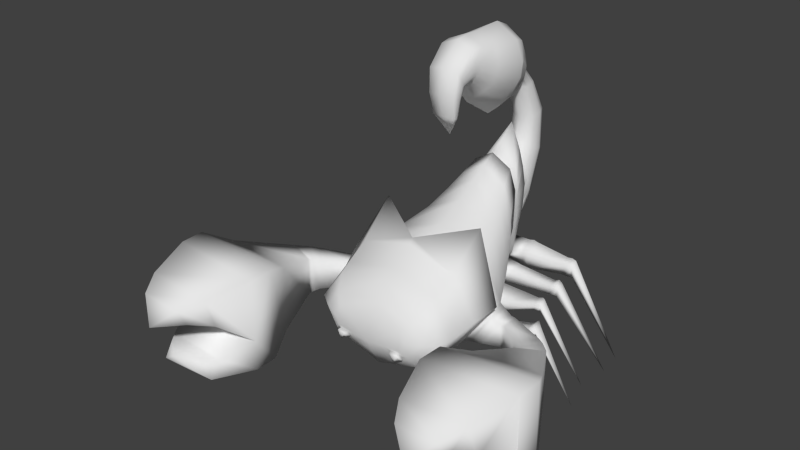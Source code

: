 # Source: Scorpion-allanimation.blend  (saved by Blender 2.66.1; exported with 4.5.12 LTS)
import bpy
from mathutils import Matrix  # noqa: F401  (used for matrix-valued properties, if any)

bpy.ops.wm.read_factory_settings(use_empty=True)
scene = bpy.context.scene
scene.name = 'Scene'

# ---- collections
col_collection_1 = bpy.data.collections.new('Collection 1'); scene.collection.children.link(col_collection_1)

# ---- materials (node trees are filled in below, after node groups)
mat_material = bpy.data.materials.new('Material')
mat_material.alpha_threshold = 0.0
mat_material.use_transparent_shadow = False
mat_material.roughness = 0.5
mat_material.line_color = (0.0, 0.0, 0.0, 1.0)

# ---- material node trees

# ---- world
world_world = bpy.data.worlds.new('World'); scene.world = world_world
world_world.color = (0.05088, 0.05088, 0.05088)
world_world.use_sun_shadow = False
world_world.sun_shadow_jitter_overblur = 0.0
world_world.cycles.sampling_method = 'MANUAL'
world_world.cycles.sample_map_resolution = 256

# ---- meshes
me_cube = bpy.data.meshes.new('Cube')
me_cube.from_pydata([(0.0, 1.718, -0.8332), (0.0, -1.206, -0.8634), (0.9003, -0.6766, -0.9239), (1.287, 0.284, -0.8739), (0.9003, 1.262, -0.8611), (1.181, 0.9359, -0.154), (1.656, 0.0167, -0.151), (0.0, -1.324, -0.1666), (0.0, 1.382, -0.1641), (0.0, 0.9927, 0.7579), (0.0, -1.089, 0.7579), (1.082, -0.742, 0.8129), (1.553, -0.04827, 0.821), (1.082, 0.6455, 0.8129), (0.0, 1.15, 0.4032), (0.0, -1.23, 0.4032), (1.285, 0.7601, 0.4154), (0.0, 2.025, -1.32), (0.0, -0.9941, -1.343), (0.7434, -0.1154, -1.54), (1.008, 0.7379, -1.406), (0.7304, 1.6, -1.348), (0.0, 2.458, -2.016), (0.6818, 1.343, -1.986), (0.6637, 1.708, -2.014), (0.4766, 2.18, -2.038), (0.0, 2.278, -1.689), (0.5765, 1.906, -1.681), (0.7443, 0.8379, -1.873), (0.7792, 1.302, -1.724), (0.0, -0.7969, -1.428), (0.5839, -0.2592, -1.179), (0.0, 0.8595, -1.386), (0.5572, 0.3746, -1.373), (0.5493, 0.5334, -1.385), (0.468, 0.7389, -1.395), (0.5843, 0.1552, -1.323), (0.0, -0.6541, -2.11), (0.5847, 0.09875, -2.16), (0.0, 2.623, -2.306), (0.5596, 1.348, -2.244), (0.5522, 1.649, -2.265), (0.476, 2.038, -2.291), (0.585, 0.9213, -2.216), (0.0, 0.03624, -2.69), (0.3844, 0.4561, -2.574), (0.0, 2.987, -2.728), (0.5292, 1.633, -2.593), (0.4314, 2.024, -2.632), (0.2681, 2.395, -2.704), (0.5424, 1.102, -2.532), (0.0, 0.4066, -2.677), (0.3653, 0.7216, -2.59), (0.0, 2.62, -2.705), (0.4739, 1.604, -2.604), (0.4005, 1.898, -2.633), (0.278, 2.176, -2.687), (0.4838, 1.206, -2.558), (0.0, 0.2946, -2.581), (0.3429, 0.4894, -2.439), (0.0, 1.83, -2.023), (0.423, 1.102, -2.218), (0.3689, 1.312, -2.161), (0.2785, 1.519, -2.126), (0.4303, 0.8157, -2.29), (0.0, 0.8761, -3.216), (0.3411, 1.058, -3.09), (0.0, 2.296, -2.736), (0.4147, 1.624, -2.9), (0.365, 1.818, -2.852), (0.282, 2.008, -2.824), (0.4214, 1.36, -2.961), (0.0, 2.157, -3.685), (0.2981, 2.166, -3.567), (0.0, 2.435, -2.936), (0.3373, 2.277, -3.269), (0.3108, 2.323, -3.173), (0.2667, 2.375, -3.085), (0.3409, 2.214, -3.399), (0.0, 3.202, -3.618), (0.2804, 3.152, -3.542), (0.0, 3.019, -3.026), (0.3108, 3.079, -3.305), (0.2902, 3.062, -3.225), (0.2559, 3.053, -3.146), (0.3135, 3.102, -3.415), (0.0, 3.952, -3.179), (0.2583, 3.917, -3.126), (0.0, 3.825, -2.766), (0.2795, 3.867, -2.961), (0.2652, 3.855, -2.905), (0.2412, 3.848, -2.85), (0.2814, 3.882, -3.038), (0.0, 4.326, -2.815), (0.2461, 4.274, -2.809), (0.0, 3.998, -2.676), (0.2636, 4.143, -2.753), (0.2518, 4.102, -2.73), (0.2321, 4.063, -2.705), (0.2651, 4.2, -2.784), (0.0, 4.804, -2.643), (0.3596, 4.658, -2.617), (0.0, 3.802, -2.468), (0.4097, 4.258, -2.548), (0.3759, 4.127, -2.525), (0.3193, 4.002, -2.503), (0.4143, 4.437, -2.579), (0.0, 5.357, -2.347), (0.4346, 5.088, -2.32), (0.0, 3.514, -2.156), (0.5259, 4.353, -2.243), (0.4642, 4.111, -2.218), (0.3612, 3.882, -2.194), (0.5342, 4.682, -2.277), (0.0, 5.516, -1.984), (0.5409, 5.218, -1.953), (0.0, 3.473, -1.772), (0.7347, 4.404, -1.869), (0.6038, 4.135, -1.841), (0.3852, 3.882, -1.815), (0.7524, 4.768, -1.907), (0.0, 5.474, -1.369), (0.4803, 5.256, -1.31), (0.0, 3.977, -0.964), (0.6083, 4.659, -1.149), (0.5218, 4.462, -1.095), (0.3775, 4.277, -1.045), (0.6199, 4.926, -1.221), (0.0, 5.477, -0.9047), (0.4341, 5.319, -0.8618), (0.0, 4.391, -0.6103), (0.5136, 4.886, -0.7445), (0.4599, 4.743, -0.7057), (0.3702, 4.608, -0.6693), (0.5209, 5.079, -0.7969), (0.0, 5.443, -0.5994), (0.407, 5.29, -0.5941), (0.0, 4.396, -0.5629), (0.4706, 4.873, -0.5796), (0.4277, 4.735, -0.5748), (0.3559, 4.606, -0.5702), (0.4764, 5.06, -0.5861), (0.0, 4.984, -0.07639), (0.3553, 4.899, -0.1371), (0.0, 4.402, -0.4933), (0.3905, 4.667, -0.3033), (0.3667, 4.591, -0.3582), (0.3269, 4.519, -0.4098), (0.3938, 4.771, -0.229), (0.0, 4.386, -0.02656), (0.318, 4.365, -0.0855), (0.0, 4.24, -0.4312), (0.3392, 4.306, -0.2468), (0.3249, 4.287, -0.3), (0.301, 4.269, -0.3502), (0.3411, 4.332, -0.1747), (0.0, 3.894, -0.1389), (0.269, 3.889, -0.1695), (0.0, 3.862, -0.3486), (0.2795, 3.877, -0.253), (0.2724, 3.872, -0.2806), (0.2606, 3.868, -0.3066), (0.2804, 3.882, -0.2157), (0.0, 3.415, -0.3988), (0.0, 1.44, 0.8374), (0.0, -1.3, 0.3879), (1.257, -0.756, 0.7833), (1.994, 0.3301, 0.4869), (1.257, 1.796, 0.1289), (0.0, 1.323, 0.9294), (0.0, -1.232, 0.9294), (1.21, -0.7788, 1.001), (1.824, 0.1274, 1.012), (1.21, 1.034, 1.001), (0.0, 0.9952, 1.476), (0.0, -1.234, 1.663), (1.165, -0.8336, 1.692), (1.703, -0.0422, 1.635), (1.165, 0.7476, 1.56), (0.0, 0.8349, 1.784), (0.0, -1.148, 1.951), (1.604, -0.0877, 1.926), (1.125, 0.6147, 1.859), (0.0, 0.4572, 2.082), (0.0, -0.7377, 2.183), (0.9842, -0.5229, 2.199), (1.273, -0.09876, 2.168), (0.9842, 0.3245, 2.127), (0.0, 0.1765, 2.241), (0.0, -0.462, 2.294), (0.8278, -0.3472, 2.303), (0.9819, -0.1206, 2.287), (0.8278, 0.1056, 2.265), (1.125, -0.7915, 1.977), (1.181, -0.8937, -0.1606), (1.285, -0.8476, 0.4154), (1.795, -0.04375, 0.4148), (2.015, -0.1232, -0.04686), (2.015, -0.756, -0.05353), (2.015, -0.7239, 0.3467), (2.015, -0.1653, 0.3463), (1.894, -0.09843, 0.384), (1.817, -0.04628, -0.1041), (1.556, -0.8318, -0.1124), (1.614, -0.7919, 0.3845), (2.89, 0.01509, 1.108), (2.889, -0.9074, 1.108), (3.513, -0.9605, 0.8878), (3.502, 0.08447, 0.8915), (2.126, -0.1653, 0.3648), (2.126, -0.7239, 0.3652), (2.126, -0.756, -0.03504), (2.126, -0.1232, -0.02837), (3.059, -0.01577, 0.4754), (3.064, -0.8618, 0.4683), (2.744, -0.8189, 0.897), (2.744, -0.07194, 0.8966), (2.839, -0.02843, 1.044), (3.266, -0.9111, 0.6354), (2.839, -0.8631, 1.044), (3.259, 0.03435, 0.6422), (2.597, 0.3624, 2.183), (2.596, -1.261, 2.183), (4.24, -1.354, 2.157), (4.213, 0.4844, 2.157), (2.311, 0.6713, 2.827), (2.309, -1.575, 2.827), (4.585, -1.705, 2.791), (4.547, 0.8403, 2.791), (2.284, 0.6713, 3.413), (2.282, -1.575, 3.413), (4.559, -1.705, 3.376), (4.521, 0.8403, 3.377), (2.283, -0.8366, 3.413), (4.539, -0.7913, 3.377), (2.627, 0.5088, 4.433), (4.21, 0.6304, 4.445), (2.627, -0.2209, 4.201), (4.223, -0.1826, 4.187), (2.931, 0.3745, 4.925), (3.924, 0.4488, 4.944), (2.931, -0.05638, 4.713), (3.932, -0.03125, 4.708), (3.438, -0.04599, 5.29), (2.681, -1.077, 4.155), (4.185, -1.587, 4.42), (2.681, -1.501, 4.398), (4.172, -1.063, 4.119), (2.948, -1.021, 4.434), (3.925, -1.352, 4.606), (2.948, -1.296, 4.592), (3.916, -1.012, 4.411), (3.439, -1.026, 4.763), (0.1161, -0.6899, -1.379), (0.1404, -0.4733, -2.122), (0.1356, 0.1844, -2.649), (0.3406, -1.2, -0.1649), (0.2355, -0.7157, -1.406), (0.3317, -1.011, -0.8857), (0.8209, -0.7773, -0.7777), (0.9964, -0.9131, -0.3004), (0.4709, -1.104, -0.3031), (0.4654, -0.9865, -0.7538), (1.22, -0.8444, -0.7274), (1.212, -0.9249, -0.4212), (1.25, -1.041, -0.4178), (1.26, -0.9711, -0.7067), (1.02, -0.9189, -0.3598), (0.7575, -1.076, -0.3621), (0.9325, -0.8077, -0.7508), (0.7547, -0.979, -0.7313), (1.084, -0.8229, -0.7374), (0.9963, -1.061, -0.3915), (0.995, -0.9753, -0.72), (1.128, -0.9218, -0.3896), (3.566, -1.85, -0.1933), (2.423, -0.5169, -0.6155), (2.423, -0.572, -0.4218), (2.423, -0.6497, -0.4229), (2.423, -0.6018, -0.6058), (2.224, -0.5047, -0.627), (2.248, -0.6326, -0.42), (2.256, -0.5867, -0.612), (2.217, -0.5576, -0.4233), (2.323, -0.668, -0.3547), (2.323, -0.4359, -0.6914), (2.323, -0.5323, -0.3528), (2.323, -0.5843, -0.6744), (0.7493, -0.6563, -1.039), (0.6606, -0.3388, -1.388), (0.3733, -0.6784, -1.311), (0.4277, -0.8455, -1.017), (0.7968, -0.6563, -1.039), (0.7968, -0.3388, -1.388), (0.7968, -0.6784, -1.311), (0.7968, -0.8455, -1.017), (0.9051, -0.6563, -1.047), (0.9051, -0.3388, -1.396), (0.9051, -0.6784, -1.32), (0.9051, -0.8455, -1.026), (1.022, -0.6563, -1.047), (1.022, -0.3388, -1.396), (1.022, -0.6784, -1.32), (1.022, -0.8455, -1.026), (2.058, -0.4256, -1.146), (2.058, -0.2865, -1.299), (2.058, -0.4353, -1.265), (2.058, -0.5085, -1.136), (3.34, -1.837, -0.963), (2.003, -0.2639, -1.313), (2.003, -0.4407, -1.273), (2.003, -0.4292, -1.131), (2.003, -0.5277, -1.12), (1.899, -0.443, -1.139), (1.899, -0.4533, -1.266), (1.899, -0.5311, -1.129), (1.899, -0.2951, -1.301), (0.5843, -0.09517, -1.629), (0.1192, -0.6629, -1.471), (0.4931, -0.05493, -2.034), (0.2276, -0.3968, -2.011), (0.4929, -0.1708, -1.716), (0.2149, -0.5101, -1.622), (0.9223, -0.1061, -2.021), (0.9223, -0.3713, -2.004), (0.9223, -0.196, -1.775), (0.9223, -0.4592, -1.702), (0.8212, -0.4665, -1.69), (0.8609, -0.1924, -1.766), (0.861, -0.09878, -2.023), (0.823, -0.3749, -2.005), (1.989, -0.1844, -1.796), (1.039, -0.4526, -1.708), (1.039, -0.1127, -2.016), (1.039, -0.1993, -1.779), (1.039, -0.368, -1.999), (2.079, -0.4004, -1.76), (2.079, -0.2251, -1.808), (2.079, -0.3419, -1.961), (2.079, -0.1652, -1.973), (3.448, -1.832, -1.751), (1.989, -0.3922, -1.738), (1.989, -0.1135, -1.991), (1.989, -0.3228, -1.977), (1.896, -0.3465, -1.967), (1.896, -0.156, -1.98), (1.896, -0.4096, -1.751), (1.896, -0.2206, -1.803), (0.4788, 0.08626, -2.244), (0.3561, 0.3053, -2.498), (0.2066, -0.2642, -2.22), (0.2036, 0.1387, -2.544), (0.8109, 0.08626, -2.256), (0.8109, 0.3053, -2.51), (0.8109, -0.2642, -2.232), (0.8109, 0.1387, -2.555), (1.03, 0.08626, -2.262), (1.03, 0.3053, -2.515), (1.03, -0.2642, -2.238), (1.03, 0.1387, -2.561), (0.9207, 0.08818, -2.246), (0.9207, -0.2962, -2.22), (0.9207, 0.3284, -2.524), (0.9207, 0.1457, -2.575), (2.1, 0.1097, -2.5), (2.1, -0.1314, -2.307), (2.1, 0.2094, -2.472), (2.1, 0.07833, -2.321), (3.39, -1.817, -2.35), (1.998, 0.08022, -2.307), (1.998, 0.2323, -2.484), (1.998, 0.1166, -2.515), (1.998, -0.1631, -2.291), (1.887, 0.1131, -2.507), (1.887, 0.2206, -2.477), (1.887, -0.147, -2.298), (1.887, 0.07926, -2.313), (0.4996, -0.3927, 2.3), (0.4942, -0.6299, 2.191), (0.8689, -0.5126, 2.219), (0.7763, -0.4086, 2.28), (0.5819, -0.4356, 2.278), (0.5787, -0.576, 2.214), (0.907, -0.5498, 2.275), (0.8143, -0.4508, 2.345), (0.62, -0.4776, 2.341), (0.6168, -0.6126, 2.266), (0.8317, -0.5658, 2.303), (0.7807, -0.5268, 2.357), (0.6737, -0.54, 2.35), (0.6719, -0.5968, 2.287), (0.7395, -0.6556, 2.342)], [], [(262, 258, 2, 259), (6, 3, 4, 5), (5, 4, 0, 8), (16, 5, 8, 14), (13, 16, 14, 9), (4, 21, 17, 0), (258, 291, 288, 2), (2, 19, 20, 3), (3, 20, 21, 4), (27, 25, 22, 26), (28, 23, 24, 29), (29, 24, 25, 27), (21, 27, 26, 17), (19, 28, 29, 20), (20, 29, 27, 21), (25, 35, 32, 22), (19, 31, 36, 28), (24, 34, 35, 25), (257, 253, 31, 19), (28, 36, 33, 23), (23, 33, 34, 24), (31, 317, 38, 43, 36), (321, 317, 318, 322), (34, 41, 42, 35), (36, 43, 40, 33), (33, 40, 41, 34), (35, 42, 39, 32), (43, 50, 47, 40), (40, 47, 48, 41), (42, 49, 46, 39), (38, 45, 50, 43), (254, 350, 348, 38), (41, 48, 49, 42), (47, 54, 55, 48), (49, 56, 53, 46), (45, 52, 57, 50), (44, 51, 52, 45, 255), (48, 55, 56, 49), (50, 57, 54, 47), (52, 59, 64, 57), (51, 58, 59, 52), (55, 62, 63, 56), (57, 64, 61, 54), (54, 61, 62, 55), (56, 63, 60, 53), (64, 71, 68, 61), (61, 68, 69, 62), (63, 70, 67, 60), (59, 66, 71, 64), (58, 65, 66, 59), (62, 69, 70, 63), (68, 75, 76, 69), (70, 77, 74, 67), (66, 73, 78, 71), (65, 72, 73, 66), (69, 76, 77, 70), (71, 78, 75, 68), (73, 80, 85, 78), (72, 79, 80, 73), (76, 83, 84, 77), (78, 85, 82, 75), (75, 82, 83, 76), (77, 84, 81, 74), (85, 92, 89, 82), (82, 89, 90, 83), (84, 91, 88, 81), (80, 87, 92, 85), (79, 86, 87, 80), (83, 90, 91, 84), (91, 98, 95, 88), (87, 94, 99, 92), (86, 93, 94, 87), (90, 97, 98, 91), (92, 99, 96, 89), (89, 96, 97, 90), (93, 100, 101, 94), (97, 104, 105, 98), (99, 106, 103, 96), (96, 103, 104, 97), (98, 105, 102, 95), (94, 101, 106, 99), (106, 113, 110, 103), (103, 110, 111, 104), (105, 112, 109, 102), (101, 108, 113, 106), (100, 107, 108, 101), (104, 111, 112, 105), (112, 119, 116, 109), (108, 115, 120, 113), (107, 114, 115, 108), (111, 118, 119, 112), (113, 120, 117, 110), (110, 117, 118, 111), (118, 125, 126, 119), (120, 127, 124, 117), (117, 124, 125, 118), (119, 126, 123, 116), (115, 122, 127, 120), (114, 121, 122, 115), (124, 131, 132, 125), (126, 133, 130, 123), (122, 129, 134, 127), (121, 128, 129, 122), (125, 132, 133, 126), (127, 134, 131, 124), (133, 140, 137, 130), (129, 136, 141, 134), (128, 135, 136, 129), (132, 139, 140, 133), (134, 141, 138, 131), (131, 138, 139, 132), (139, 146, 147, 140), (141, 148, 145, 138), (138, 145, 146, 139), (140, 147, 144, 137), (136, 143, 148, 141), (135, 142, 143, 136), (145, 152, 153, 146), (147, 154, 151, 144), (143, 150, 155, 148), (142, 149, 150, 143), (146, 153, 154, 147), (148, 155, 152, 145), (150, 157, 162, 155), (149, 156, 157, 150), (153, 160, 161, 154), (155, 162, 159, 152), (152, 159, 160, 153), (154, 161, 158, 151), (160, 163, 161), (162, 163, 159), (159, 163, 160), (161, 163, 158), (157, 163, 162), (156, 163, 157), (9, 164, 168, 13), (11, 166, 165, 10), (12, 167, 166, 11), (13, 168, 167, 12), (164, 169, 173, 168), (166, 171, 170, 165), (167, 172, 171, 166), (168, 173, 172, 167), (169, 174, 178, 173), (171, 176, 175, 170), (172, 177, 176, 171), (173, 178, 177, 172), (174, 179, 182, 178), (178, 182, 181, 177), (179, 183, 187, 182), (182, 187, 186, 181), (183, 188, 192, 187), (186, 191, 190, 185), (187, 192, 191, 186), (377, 381, 380, 190), (191, 192, 188, 189, 377, 190), (204, 195, 194, 203), (202, 197, 198, 203), (201, 196, 195, 204), (197, 202, 201, 200), (199, 204, 203, 198), (200, 201, 204, 199), (212, 213, 214, 211), (216, 209, 210, 215), (215, 210, 211, 214), (210, 199, 198, 211), (213, 212, 209, 216), (209, 200, 199, 210), (212, 197, 200, 209), (197, 212, 211, 198), (219, 215, 214, 218), (217, 216, 215, 219), (220, 213, 216, 217), (220, 208, 207, 218), (222, 206, 207, 223), (206, 219, 218, 207), (205, 217, 219, 206), (208, 220, 217, 205), (213, 220, 218, 214), (208, 224, 223, 207), (221, 205, 206, 222), (224, 208, 205, 221), (224, 228, 227, 223), (225, 221, 222, 226), (228, 224, 221, 225), (226, 222, 223, 227), (230, 226, 227, 231), (228, 232, 234, 231, 227), (229, 225, 226, 230, 233), (232, 228, 225, 229), (233, 237, 235, 229), (246, 230, 231, 245), (237, 241, 239, 235), (238, 234, 232, 236), (237, 233, 234, 238), (236, 232, 229, 235), (250, 246, 245, 249), (242, 238, 236, 240), (241, 237, 238, 242), (240, 236, 235, 239), (244, 233, 230, 246), (233, 244, 247, 234), (234, 247, 245, 231), (247, 251, 249, 245), (243, 240, 239), (241, 243, 239), (243, 242, 240), (243, 241, 242), (244, 248, 251, 247), (248, 244, 246, 250), (251, 252, 249), (252, 250, 249), (248, 252, 251), (252, 248, 250), (37, 44, 255, 254), (18, 30, 253, 257), (30, 37, 254, 318, 253), (1, 18, 257, 258), (7, 1, 258, 256), (261, 256, 258, 262), (272, 265, 264, 274), (270, 262, 259, 269), (268, 261, 262, 270), (269, 259, 260, 267), (261, 268, 267, 260), (273, 270, 269, 271), (272, 268, 270, 273), (271, 269, 267, 274), (268, 272, 274, 267), (284, 278, 277, 286), (265, 272, 273, 266), (280, 263, 264, 283), (263, 271, 274, 264), (266, 273, 271, 263), (282, 266, 263, 280), (281, 265, 266, 282), (278, 275, 277), (275, 276, 277), (275, 279, 276), (275, 278, 279), (265, 281, 283, 264), (285, 280, 283, 286), (287, 282, 280, 285), (284, 281, 282, 287), (281, 284, 286, 283), (279, 287, 285, 276), (276, 285, 286, 277), (278, 284, 287, 279), (291, 258, 257, 290), (2, 288, 289, 19), (290, 257, 19, 289), (295, 291, 290, 294), (288, 292, 293, 289), (294, 290, 289, 293), (291, 295, 292, 288), (299, 295, 294, 298), (292, 296, 297, 293), (298, 294, 293, 297), (295, 299, 296, 292), (299, 303, 300, 296), (303, 299, 298, 302), (296, 300, 301, 297), (302, 298, 297, 301), (314, 302, 301, 316), (312, 307, 304, 311), (315, 303, 302, 314), (311, 304, 305, 309), (308, 306, 305), (307, 308, 304), (308, 307, 306), (304, 308, 305), (306, 310, 309, 305), (315, 312, 311, 313), (307, 312, 310, 306), (313, 311, 309, 316), (300, 313, 316, 301), (312, 315, 314, 310), (303, 315, 313, 300), (310, 314, 316, 309), (253, 318, 317, 31), (320, 254, 38, 319), (317, 321, 319, 38), (322, 318, 254, 320), (328, 321, 322, 327), (330, 320, 319, 329), (327, 322, 320, 330), (328, 325, 323, 329), (325, 328, 327, 326), (324, 330, 329, 323), (326, 327, 330, 324), (321, 328, 329, 319), (325, 334, 333, 323), (344, 335, 333, 345), (347, 334, 332, 346), (346, 332, 335, 344), (334, 325, 326, 332), (332, 326, 324, 335), (331, 337, 339, 342), (335, 324, 323, 333), (347, 331, 342, 345), (337, 340, 339), (336, 341, 343, 338), (340, 337, 336), (340, 338, 339), (337, 331, 341, 336), (338, 343, 342, 339), (340, 336, 338), (331, 347, 346, 341), (341, 346, 344, 343), (334, 347, 345, 333), (343, 344, 345, 342), (349, 45, 38, 348), (351, 255, 45, 349), (350, 254, 255, 351), (350, 354, 352, 348), (355, 351, 349, 353), (354, 350, 351, 355), (353, 349, 348, 352), (361, 358, 356, 360), (363, 355, 353, 362), (361, 354, 355, 363), (362, 353, 352, 360), (354, 361, 360, 352), (359, 363, 362, 357), (358, 361, 363, 359), (357, 362, 360, 356), (375, 358, 359, 373), (373, 359, 357, 374), (374, 357, 356, 376), (372, 365, 367, 369), (375, 372, 369, 376), (366, 370, 369, 367), (364, 371, 370, 366), (365, 372, 371, 364), (368, 364, 366), (368, 365, 364), (365, 368, 367), (368, 366, 367), (370, 374, 376, 369), (371, 373, 374, 370), (372, 375, 373, 371), (358, 375, 376, 356), (378, 377, 189, 184), (379, 185, 190, 380), (382, 378, 185, 379), (381, 377, 378, 382), (381, 385, 384, 380), (386, 382, 379, 383), (385, 381, 382, 386), (383, 379, 380, 384), (387, 383, 384, 388), (385, 389, 388, 384), (390, 386, 383, 387), (389, 385, 386, 390), (391, 389, 390), (391, 387, 388), (389, 391, 388), (391, 390, 387), (194, 2, 3, 6), (196, 6, 5, 16), (15, 7, 256, 194, 195), (10, 15, 195, 11), (12, 196, 16, 13), (11, 195, 196, 12), (177, 181, 193, 176), (193, 185, 378, 184, 180), (181, 186, 185, 193), (176, 193, 180, 175), (202, 6, 196, 201), (6, 202, 203, 194), (259, 2, 194, 260), (256, 261, 260, 194)])
me_cube.polygons.foreach_set('use_smooth', [True] * 372)
_uv = me_cube.uv_layers.new(name='UVMap')
_uv.uv.foreach_set('vector', [0.7126, 0.1263, 0.7008, 0.135, 0.7485, 0.1456, 0.7421, 0.1334, 0.8291, 0.1144, 0.8194, 0.17, 0.8837, 0.2144, 0.8877, 0.1527, 0.8877, 0.1527, 0.8837, 0.2144, 0.949, 0.2571, 0.9727, 0.2007, 0.8966, 0.1095, 0.8877, 0.1527, 0.9727, 0.2007, 0.9903, 0.1536, 0.9178, 0.08137, 0.8966, 0.1095, 0.9903, 0.1536, 0.9998, 0.1236, 0.8837, 0.2144, 0.8822, 0.26, 0.9296, 0.2982, 0.949, 0.2571, 0.7008, 0.135, 0.7113, 0.1495, 0.7389, 0.155, 0.7485, 0.1456, 0.7485, 0.1456, 0.7555, 0.2079, 0.8281, 0.2233, 0.8194, 0.17, 0.8194, 0.17, 0.8281, 0.2233, 0.8822, 0.26, 0.8837, 0.2144, 0.8827, 0.293, 0.8766, 0.3186, 0.8927, 0.346, 0.9125, 0.3267, 0.8171, 0.2602, 0.8421, 0.2836, 0.8592, 0.2987, 0.8499, 0.2668, 0.8499, 0.2668, 0.8592, 0.2987, 0.8766, 0.3186, 0.8827, 0.293, 0.8822, 0.26, 0.8827, 0.293, 0.9125, 0.3267, 0.9296, 0.2982, 0.7555, 0.2079, 0.8171, 0.2602, 0.8499, 0.2668, 0.8281, 0.2233, 0.8281, 0.2233, 0.8499, 0.2668, 0.8827, 0.293, 0.8822, 0.26, 0.8766, 0.3186, 0.7811, 0.2863, 0.8082, 0.3244, 0.8927, 0.346, 0.7555, 0.2079, 0.7275, 0.2159, 0.7467, 0.24, 0.8171, 0.2602, 0.8592, 0.2987, 0.7689, 0.27, 0.7811, 0.2863, 0.8766, 0.3186, 0.6977, 0.1838, 0.6886, 0.1895, 0.7275, 0.2159, 0.7555, 0.2079, 0.8171, 0.2602, 0.7467, 0.24, 0.7567, 0.2542, 0.8421, 0.2836, 0.8421, 0.2836, 0.7567, 0.2542, 0.7689, 0.27, 0.8592, 0.2987, 0.7275, 0.2159, 0.7149, 0.2435, 0.6961, 0.2795, 0.7292, 0.3357, 0.7467, 0.24, 0.7043, 0.2424, 0.7149, 0.2435, 0.6841, 0.1962, 0.6858, 0.2144, 0.7689, 0.27, 0.759, 0.3857, 0.7716, 0.4076, 0.7811, 0.2863, 0.7467, 0.24, 0.7292, 0.3357, 0.7476, 0.3659, 0.7567, 0.2542, 0.7567, 0.2542, 0.7476, 0.3659, 0.759, 0.3857, 0.7689, 0.27, 0.7811, 0.2863, 0.7716, 0.4076, 0.8012, 0.442, 0.8082, 0.3244, 0.7292, 0.3357, 0.7158, 0.3641, 0.7396, 0.3987, 0.7476, 0.3659, 0.7476, 0.3659, 0.7396, 0.3987, 0.7552, 0.4209, 0.759, 0.3857, 0.7716, 0.4076, 0.7684, 0.4421, 0.7905, 0.4758, 0.8012, 0.442, 0.6961, 0.2795, 0.6786, 0.3188, 0.7158, 0.3641, 0.7292, 0.3357, 0.6581, 0.2418, 0.6636, 0.2595, 0.6867, 0.2821, 0.6961, 0.2795, 0.759, 0.3857, 0.7552, 0.4209, 0.7684, 0.4421, 0.7716, 0.4076, 0.7396, 0.3987, 0.7354, 0.3999, 0.7474, 0.4175, 0.7552, 0.4209, 0.7684, 0.4421, 0.7575, 0.4341, 0.771, 0.4635, 0.7905, 0.4758, 0.6786, 0.3188, 0.6859, 0.3407, 0.7165, 0.3741, 0.7158, 0.3641, 0.6413, 0.2975, 0.6502, 0.3227, 0.6859, 0.3407, 0.6786, 0.3188, 0.6545, 0.3047, 0.7552, 0.4209, 0.7474, 0.4175, 0.7575, 0.4341, 0.7684, 0.4421, 0.7158, 0.3641, 0.7165, 0.3741, 0.7354, 0.3999, 0.7396, 0.3987, 0.6859, 0.3407, 0.6634, 0.3477, 0.68, 0.3669, 0.7165, 0.3741, 0.6502, 0.3227, 0.6424, 0.3295, 0.6634, 0.3477, 0.6859, 0.3407, 0.7474, 0.4175, 0.695, 0.4009, 0.7001, 0.4163, 0.7575, 0.4341, 0.7165, 0.3741, 0.68, 0.3669, 0.6894, 0.3851, 0.7354, 0.3999, 0.7354, 0.3999, 0.6894, 0.3851, 0.695, 0.4009, 0.7474, 0.4175, 0.7575, 0.4341, 0.7001, 0.4163, 0.7085, 0.4454, 0.771, 0.4635, 0.68, 0.3669, 0.6409, 0.4098, 0.646, 0.4268, 0.6894, 0.3851, 0.6894, 0.3851, 0.646, 0.4268, 0.6501, 0.4402, 0.695, 0.4009, 0.7001, 0.4163, 0.6533, 0.4536, 0.6657, 0.477, 0.7085, 0.4454, 0.6634, 0.3477, 0.6295, 0.3907, 0.6409, 0.4098, 0.68, 0.3669, 0.6424, 0.3295, 0.6082, 0.3737, 0.6295, 0.3907, 0.6634, 0.3477, 0.695, 0.4009, 0.6501, 0.4402, 0.6533, 0.4536, 0.7001, 0.4163, 0.646, 0.4268, 0.623, 0.4721, 0.6295, 0.4755, 0.6501, 0.4402, 0.6533, 0.4536, 0.636, 0.4795, 0.6553, 0.4882, 0.6657, 0.477, 0.6295, 0.3907, 0.6032, 0.4645, 0.6144, 0.4677, 0.6409, 0.4098, 0.6082, 0.3737, 0.5809, 0.4617, 0.6032, 0.4645, 0.6295, 0.3907, 0.6501, 0.4402, 0.6295, 0.4755, 0.636, 0.4795, 0.6533, 0.4536, 0.6409, 0.4098, 0.6144, 0.4677, 0.623, 0.4721, 0.646, 0.4268, 0.6032, 0.4645, 0.5995, 0.5289, 0.6085, 0.5269, 0.6144, 0.4677, 0.5809, 0.4617, 0.5804, 0.5334, 0.5995, 0.5289, 0.6032, 0.4645, 0.6295, 0.4755, 0.6228, 0.5262, 0.6294, 0.526, 0.636, 0.4795, 0.6144, 0.4677, 0.6085, 0.5269, 0.6158, 0.5266, 0.623, 0.4721, 0.623, 0.4721, 0.6158, 0.5266, 0.6228, 0.5262, 0.6295, 0.4755, 0.636, 0.4795, 0.6294, 0.526, 0.6472, 0.5244, 0.6553, 0.4882, 0.6085, 0.5269, 0.6225, 0.5795, 0.6294, 0.5794, 0.6158, 0.5266, 0.6158, 0.5266, 0.6294, 0.5794, 0.6354, 0.5793, 0.6228, 0.5262, 0.6294, 0.526, 0.6415, 0.5797, 0.6582, 0.5738, 0.6472, 0.5244, 0.5995, 0.5289, 0.6151, 0.5809, 0.6225, 0.5795, 0.6085, 0.5269, 0.5804, 0.5334, 0.5979, 0.5875, 0.6151, 0.5809, 0.5995, 0.5289, 0.6228, 0.5262, 0.6354, 0.5793, 0.6415, 0.5797, 0.6294, 0.526, 0.6415, 0.5797, 0.6511, 0.6038, 0.6643, 0.5853, 0.6582, 0.5738, 0.6151, 0.5809, 0.6338, 0.6211, 0.6388, 0.6152, 0.6225, 0.5795, 0.5979, 0.5875, 0.6125, 0.6276, 0.6338, 0.6211, 0.6151, 0.5809, 0.6354, 0.5793, 0.6471, 0.6074, 0.6511, 0.6038, 0.6415, 0.5797, 0.6225, 0.5795, 0.6388, 0.6152, 0.6435, 0.6108, 0.6294, 0.5794, 0.6294, 0.5794, 0.6435, 0.6108, 0.6471, 0.6074, 0.6354, 0.5793, 0.6125, 0.6276, 0.6129, 0.6685, 0.6409, 0.6575, 0.6338, 0.6211, 0.6471, 0.6074, 0.6653, 0.623, 0.6714, 0.6142, 0.6511, 0.6038, 0.6388, 0.6152, 0.6511, 0.6438, 0.6591, 0.6321, 0.6435, 0.6108, 0.6435, 0.6108, 0.6591, 0.6321, 0.6653, 0.623, 0.6471, 0.6074, 0.6511, 0.6038, 0.6714, 0.6142, 0.6859, 0.5873, 0.6643, 0.5853, 0.6338, 0.6211, 0.6409, 0.6575, 0.6511, 0.6438, 0.6388, 0.6152, 0.6511, 0.6438, 0.6649, 0.6696, 0.6772, 0.6503, 0.6591, 0.6321, 0.6591, 0.6321, 0.6772, 0.6503, 0.687, 0.6351, 0.6653, 0.623, 0.6714, 0.6142, 0.6969, 0.6198, 0.7178, 0.5876, 0.6859, 0.5873, 0.6409, 0.6575, 0.6495, 0.6929, 0.6649, 0.6696, 0.6511, 0.6438, 0.6129, 0.6685, 0.6215, 0.7168, 0.6495, 0.6929, 0.6409, 0.6575, 0.6653, 0.623, 0.687, 0.6351, 0.6969, 0.6198, 0.6714, 0.6142, 0.6969, 0.6198, 0.7206, 0.6333, 0.7436, 0.6, 0.7178, 0.5876, 0.6495, 0.6929, 0.6686, 0.7108, 0.6868, 0.6866, 0.6649, 0.6696, 0.6215, 0.7168, 0.6394, 0.7416, 0.6686, 0.7108, 0.6495, 0.6929, 0.687, 0.6351, 0.7085, 0.6524, 0.7206, 0.6333, 0.6969, 0.6198, 0.6649, 0.6696, 0.6868, 0.6866, 0.6987, 0.6684, 0.6772, 0.6503, 0.6772, 0.6503, 0.6987, 0.6684, 0.7085, 0.6524, 0.687, 0.6351, 0.7085, 0.6524, 0.7447, 0.6934, 0.7571, 0.6818, 0.7206, 0.6333, 0.6868, 0.6866, 0.7199, 0.7176, 0.7334, 0.7041, 0.6987, 0.6684, 0.6987, 0.6684, 0.7334, 0.7041, 0.7447, 0.6934, 0.7085, 0.6524, 0.7206, 0.6333, 0.7571, 0.6818, 0.7827, 0.6575, 0.7436, 0.6, 0.6686, 0.7108, 0.7022, 0.7362, 0.7199, 0.7176, 0.6868, 0.6866, 0.6394, 0.7416, 0.6788, 0.7675, 0.7022, 0.7362, 0.6686, 0.7108, 0.7334, 0.7041, 0.7514, 0.7333, 0.7612, 0.7263, 0.7447, 0.6934, 0.7571, 0.6818, 0.7722, 0.7185, 0.7977, 0.6943, 0.7827, 0.6575, 0.7022, 0.7362, 0.7272, 0.7557, 0.74, 0.7426, 0.7199, 0.7176, 0.6788, 0.7675, 0.7099, 0.7846, 0.7272, 0.7557, 0.7022, 0.7362, 0.7447, 0.6934, 0.7612, 0.7263, 0.7722, 0.7185, 0.7571, 0.6818, 0.7199, 0.7176, 0.74, 0.7426, 0.7514, 0.7333, 0.7334, 0.7041, 0.7722, 0.7185, 0.7792, 0.7235, 0.8009, 0.6972, 0.7977, 0.6943, 0.7272, 0.7557, 0.7434, 0.7637, 0.7531, 0.7503, 0.74, 0.7426, 0.7099, 0.7846, 0.7322, 0.7932, 0.7434, 0.7637, 0.7272, 0.7557, 0.7612, 0.7263, 0.7701, 0.7324, 0.7792, 0.7235, 0.7722, 0.7185, 0.74, 0.7426, 0.7531, 0.7503, 0.7621, 0.7403, 0.7514, 0.7333, 0.7514, 0.7333, 0.7621, 0.7403, 0.7701, 0.7324, 0.7612, 0.7263, 0.7701, 0.7324, 0.7923, 0.7371, 0.7954, 0.7292, 0.7792, 0.7235, 0.7531, 0.7503, 0.7864, 0.7536, 0.7895, 0.7445, 0.7621, 0.7403, 0.7621, 0.7403, 0.7895, 0.7445, 0.7923, 0.7371, 0.7701, 0.7324, 0.7792, 0.7235, 0.7954, 0.7292, 0.8052, 0.7001, 0.8009, 0.6972, 0.7434, 0.7637, 0.7837, 0.7648, 0.7864, 0.7536, 0.7531, 0.7503, 0.7322, 0.7932, 0.7872, 0.7932, 0.7837, 0.7648, 0.7434, 0.7637, 0.7895, 0.7445, 0.818, 0.7338, 0.8178, 0.7291, 0.7923, 0.7371, 0.7954, 0.7292, 0.8176, 0.7246, 0.8177, 0.7001, 0.8052, 0.7001, 0.7837, 0.7648, 0.8195, 0.7474, 0.8184, 0.7398, 0.7864, 0.7536, 0.7872, 0.7932, 0.8325, 0.7702, 0.8195, 0.7474, 0.7837, 0.7648, 0.7923, 0.7371, 0.8178, 0.7291, 0.8176, 0.7246, 0.7954, 0.7292, 0.7864, 0.7536, 0.8184, 0.7398, 0.818, 0.7338, 0.7895, 0.7445, 0.8195, 0.7474, 0.8494, 0.7295, 0.8479, 0.7254, 0.8184, 0.7398, 0.8325, 0.7702, 0.8638, 0.7417, 0.8494, 0.7295, 0.8195, 0.7474, 0.8178, 0.7291, 0.8464, 0.7176, 0.8461, 0.7137, 0.8176, 0.7246, 0.8184, 0.7398, 0.8479, 0.7254, 0.847, 0.7215, 0.818, 0.7338, 0.818, 0.7338, 0.847, 0.7215, 0.8464, 0.7176, 0.8178, 0.7291, 0.8176, 0.7246, 0.8461, 0.7137, 0.8464, 0.6982, 0.8177, 0.7001, 0.8464, 0.7176, 0.8738, 0.7034, 0.8461, 0.7137, 0.8479, 0.7254, 0.8738, 0.7034, 0.847, 0.7215, 0.847, 0.7215, 0.8738, 0.7034, 0.8464, 0.7176, 0.8461, 0.7137, 0.8738, 0.7034, 0.8464, 0.6982, 0.8494, 0.7295, 0.8738, 0.7034, 0.8479, 0.7254, 0.8638, 0.7417, 0.8738, 0.7034, 0.8494, 0.7295, 0.3937, 0.9649, 0.4444, 0.9507, 0.4083, 0.8629, 0.3224, 0.8537, 0.3902, 0.6947, 0.4016, 0.7109, 0.4203, 0.5834, 0.3835, 0.5932, 0.3756, 0.7721, 0.3981, 0.8105, 0.4016, 0.7109, 0.3902, 0.6947, 0.3224, 0.8537, 0.4083, 0.8629, 0.3981, 0.8105, 0.3756, 0.7721, 0.4444, 0.9507, 0.4584, 0.945, 0.4412, 0.847, 0.4083, 0.8629, 0.4016, 0.7109, 0.4212, 0.7116, 0.4673, 0.6059, 0.4203, 0.5834, 0.3981, 0.8105, 0.4236, 0.7937, 0.4212, 0.7116, 0.4016, 0.7109, 0.4083, 0.8629, 0.4412, 0.847, 0.4236, 0.7937, 0.3981, 0.8105, 0.4584, 0.945, 0.5186, 0.9119, 0.469, 0.8301, 0.4412, 0.847, 0.4212, 0.7116, 0.4726, 0.7245, 0.5324, 0.6481, 0.4673, 0.6059, 0.4236, 0.7937, 0.456, 0.7798, 0.4726, 0.7245, 0.4212, 0.7116, 0.4412, 0.847, 0.469, 0.8301, 0.456, 0.7798, 0.4236, 0.7937, 0.5186, 0.9119, 0.5428, 0.8883, 0.4847, 0.819, 0.469, 0.8301, 0.469, 0.8301, 0.4847, 0.819, 0.4724, 0.7768, 0.456, 0.7798, 0.5428, 0.8883, 0.5703, 0.8454, 0.5036, 0.8028, 0.4847, 0.819, 0.4847, 0.819, 0.5036, 0.8028, 0.4927, 0.7761, 0.4724, 0.7768, 0.5703, 0.8454, 0.58, 0.8137, 0.518, 0.7904, 0.5036, 0.8028, 0.4927, 0.7761, 0.5107, 0.7754, 0.5199, 0.7602, 0.5057, 0.7489, 0.5036, 0.8028, 0.518, 0.7904, 0.5107, 0.7754, 0.4927, 0.7761, 0.5387, 0.7524, 0.5329, 0.751, 0.5219, 0.7559, 0.5199, 0.7602, 0.5107, 0.7754, 0.518, 0.7904, 0.58, 0.8137, 0.58, 0.7456, 0.5387, 0.7524, 0.5199, 0.7602, 0.3466, 0.04363, 0.3502, 0.01645, 0.3111, 0.0002059, 0.3062, 0.02929, 0.2436, 0.04324, 0.2468, 0.05966, 0.2986, 0.0695, 0.3062, 0.02929, 0.407, 0.0785, 0.4103, 0.0688, 0.3502, 0.01645, 0.3466, 0.04363, 0.4409, 0.09763, 0.4496, 0.08329, 0.407, 0.0785, 0.4026, 0.09209, 0.3367, 0.08493, 0.3466, 0.04363, 0.3062, 0.02929, 0.2986, 0.0695, 0.4026, 0.09209, 0.407, 0.0785, 0.3466, 0.04363, 0.3367, 0.08493, 0.245, 0.06872, 0.2081, 0.1367, 0.2688, 0.1724, 0.2965, 0.07912, 0.4002, 0.2041, 0.4007, 0.105, 0.3342, 0.09734, 0.3178, 0.1989, 0.3178, 0.1989, 0.3342, 0.09734, 0.2965, 0.07912, 0.2688, 0.1724, 0.3342, 0.09734, 0.3367, 0.08493, 0.2986, 0.0695, 0.2965, 0.07912, 0.4437, 0.184, 0.4389, 0.1051, 0.4007, 0.105, 0.4002, 0.2041, 0.4007, 0.105, 0.4026, 0.09209, 0.3367, 0.08493, 0.3342, 0.09734, 0.4389, 0.1051, 0.4409, 0.09763, 0.4026, 0.09209, 0.4007, 0.105, 0.2468, 0.05966, 0.245, 0.06872, 0.2965, 0.07912, 0.2986, 0.0695, 0.3123, 0.2187, 0.3178, 0.1989, 0.2688, 0.1724, 0.2593, 0.192, 0.4044, 0.2228, 0.4002, 0.2041, 0.3178, 0.1989, 0.3123, 0.2187, 0.4519, 0.1988, 0.4437, 0.184, 0.4002, 0.2041, 0.4044, 0.2228, 0.194, 0.1524, 0.1762, 0.1737, 0.2469, 0.2154, 0.2593, 0.192, 0.3097, 0.3383, 0.3072, 0.2283, 0.2469, 0.2154, 0.2042, 0.3201, 0.3072, 0.2283, 0.3123, 0.2187, 0.2593, 0.192, 0.2469, 0.2154, 0.4086, 0.2326, 0.4044, 0.2228, 0.3123, 0.2187, 0.3072, 0.2283, 0.4634, 0.2139, 0.4519, 0.1988, 0.4044, 0.2228, 0.4086, 0.2326, 0.2081, 0.1367, 0.194, 0.1524, 0.2593, 0.192, 0.2688, 0.1724, 0.1762, 0.1737, 0.08168, 0.2614, 0.2042, 0.3201, 0.2469, 0.2154, 0.4235, 0.338, 0.4086, 0.2326, 0.3072, 0.2283, 0.3097, 0.3383, 0.5403, 0.3035, 0.4634, 0.2139, 0.4086, 0.2326, 0.4235, 0.338, 0.08168, 0.2614, 0.03087, 0.3022, 0.1935, 0.3662, 0.2042, 0.3201, 0.433, 0.3825, 0.4235, 0.338, 0.3097, 0.3383, 0.3036, 0.3842, 0.5771, 0.3549, 0.5403, 0.3035, 0.4235, 0.338, 0.433, 0.3825, 0.3036, 0.3842, 0.3097, 0.3383, 0.2042, 0.3201, 0.1935, 0.3662, 0.2991, 0.4104, 0.3036, 0.3842, 0.1935, 0.3662, 0.1912, 0.3944, 0.03087, 0.3022, 0.01232, 0.3512, 0.1307, 0.3905, 0.1912, 0.3944, 0.1935, 0.3662, 0.4363, 0.4192, 0.433, 0.3825, 0.3036, 0.3842, 0.2991, 0.4104, 0.3468, 0.4258, 0.58, 0.4007, 0.5771, 0.3549, 0.433, 0.3825, 0.4363, 0.4192, 0.3468, 0.4258, 0.4033, 0.4764, 0.4477, 0.4692, 0.4363, 0.4192, 0.2699, 0.4473, 0.2991, 0.4104, 0.1912, 0.3944, 0.2041, 0.4446, 0.4033, 0.4764, 0.4315, 0.5058, 0.4583, 0.4987, 0.4477, 0.4692, 0.06542, 0.4387, 0.1307, 0.3905, 0.01232, 0.3512, 0.0002059, 0.437, 0.4033, 0.4764, 0.3468, 0.4258, 0.3081, 0.583, 0.3778, 0.5807, 0.5502, 0.4837, 0.58, 0.4007, 0.4363, 0.4192, 0.4477, 0.4692, 0.261, 0.4603, 0.2699, 0.4473, 0.2041, 0.4446, 0.2124, 0.4613, 0.04091, 0.4789, 0.06542, 0.4387, 0.0002059, 0.437, 0.0002059, 0.4831, 0.4315, 0.5058, 0.4033, 0.4764, 0.3778, 0.5807, 0.4177, 0.5703, 0.5187, 0.518, 0.5502, 0.4837, 0.4477, 0.4692, 0.4583, 0.4987, 0.2901, 0.4596, 0.3468, 0.4258, 0.2991, 0.4104, 0.2699, 0.4473, 0.3468, 0.4258, 0.2901, 0.4596, 0.268, 0.549, 0.3081, 0.583, 0.1307, 0.3905, 0.1661, 0.461, 0.2041, 0.4446, 0.1912, 0.3944, 0.1661, 0.461, 0.1945, 0.4813, 0.2124, 0.4613, 0.2041, 0.4446, 0.4655, 0.5445, 0.5187, 0.518, 0.4583, 0.4987, 0.4315, 0.5058, 0.4655, 0.5445, 0.4583, 0.4987, 0.02744, 0.5357, 0.04091, 0.4789, 0.0002059, 0.4831, 0.4655, 0.5445, 0.4315, 0.5058, 0.4177, 0.5703, 0.2901, 0.4596, 0.2712, 0.4704, 0.2538, 0.5279, 0.268, 0.549, 0.2712, 0.4704, 0.2901, 0.4596, 0.2699, 0.4473, 0.261, 0.4603, 0.1945, 0.4813, 0.2402, 0.4858, 0.2124, 0.4613, 0.2402, 0.4858, 0.261, 0.4603, 0.2124, 0.4613, 0.2712, 0.4704, 0.2402, 0.4858, 0.2538, 0.5279, 0.2402, 0.4858, 0.2712, 0.4704, 0.261, 0.4603, 0.6455, 0.2293, 0.6413, 0.2975, 0.6545, 0.3047, 0.6581, 0.2418, 0.6719, 0.1676, 0.6765, 0.1834, 0.6886, 0.1895, 0.6977, 0.1838, 0.6765, 0.1834, 0.6455, 0.2293, 0.6581, 0.2418, 0.6841, 0.1962, 0.6886, 0.1895, 0.672, 0.1271, 0.6719, 0.1676, 0.6977, 0.1838, 0.7008, 0.135, 0.6789, 0.07245, 0.672, 0.1271, 0.7008, 0.135, 0.7064, 0.07835, 0.7158, 0.09128, 0.7064, 0.07835, 0.7008, 0.135, 0.7126, 0.1263, 0.032, 0.892, 0.04959, 0.8908, 0.04878, 0.8824, 0.04206, 0.8811, 0.02612, 0.9186, 0.01164, 0.9262, 0.03452, 0.9276, 0.03935, 0.9233, 0.01706, 0.8971, 0.0002059, 0.9037, 0.01164, 0.9262, 0.02612, 0.9186, 0.04764, 0.853, 0.04342, 0.8453, 0.02649, 0.8805, 0.03253, 0.8797, 0.0002059, 0.9037, 0.01706, 0.8971, 0.03253, 0.8797, 0.02649, 0.8805, 0.03898, 0.9129, 0.02612, 0.9186, 0.03935, 0.9233, 0.04691, 0.9195, 0.032, 0.892, 0.01706, 0.8971, 0.02612, 0.9186, 0.03898, 0.9129, 0.05293, 0.8583, 0.04764, 0.853, 0.03253, 0.8797, 0.04206, 0.8811, 0.01706, 0.8971, 0.032, 0.892, 0.04206, 0.8811, 0.03253, 0.8797, 0.1374, 0.8914, 0.1474, 0.893, 0.1442, 0.8846, 0.1359, 0.8857, 0.04959, 0.8908, 0.032, 0.892, 0.03898, 0.9129, 0.05364, 0.908, 0.1259, 0.87, 0.05913, 0.8629, 0.04878, 0.8824, 0.1278, 0.8853, 0.05913, 0.8629, 0.05293, 0.8583, 0.04206, 0.8811, 0.04878, 0.8824, 0.05364, 0.908, 0.03898, 0.9129, 0.04691, 0.9195, 0.05391, 0.9158, 0.1292, 0.9113, 0.05364, 0.908, 0.05391, 0.9158, 0.125, 0.9193, 0.1289, 0.8936, 0.04959, 0.8908, 0.05364, 0.908, 0.1292, 0.9113, 0.1474, 0.893, 0.248, 0.8971, 0.1442, 0.8846, 0.248, 0.8971, 0.1442, 0.8695, 0.1442, 0.8846, 0.248, 0.8971, 0.1481, 0.9118, 0.144, 0.9224, 0.248, 0.8971, 0.1474, 0.893, 0.1481, 0.9118, 0.04959, 0.8908, 0.1289, 0.8936, 0.1278, 0.8853, 0.04878, 0.8824, 0.1343, 0.8623, 0.1259, 0.87, 0.1278, 0.8853, 0.1359, 0.8857, 0.135, 0.9159, 0.1292, 0.9113, 0.125, 0.9193, 0.1326, 0.9276, 0.1374, 0.8914, 0.1289, 0.8936, 0.1292, 0.9113, 0.135, 0.9159, 0.1289, 0.8936, 0.1374, 0.8914, 0.1359, 0.8857, 0.1278, 0.8853, 0.1481, 0.9118, 0.135, 0.9159, 0.1326, 0.9276, 0.144, 0.9224, 0.1442, 0.8695, 0.1343, 0.8623, 0.1359, 0.8857, 0.1442, 0.8846, 0.1474, 0.893, 0.1374, 0.8914, 0.135, 0.9159, 0.1481, 0.9118, 0.7113, 0.1495, 0.7008, 0.135, 0.6977, 0.1838, 0.7102, 0.1769, 0.7485, 0.1456, 0.7389, 0.155, 0.7426, 0.1912, 0.7555, 0.2079, 0.7102, 0.1769, 0.6977, 0.1838, 0.7555, 0.2079, 0.7426, 0.1912, 0.1233, 0.6263, 0.09952, 0.6234, 0.09454, 0.6456, 0.1219, 0.6471, 0.1228, 0.6132, 0.1261, 0.6141, 0.1351, 0.5861, 0.127, 0.5834, 0.1219, 0.6471, 0.09454, 0.6456, 0.1127, 0.6692, 0.1215, 0.6694, 0.09952, 0.6234, 0.1233, 0.6263, 0.1261, 0.6141, 0.1228, 0.6132, 0.1298, 0.6275, 0.1233, 0.6263, 0.1219, 0.6471, 0.1286, 0.6476, 0.1261, 0.6141, 0.1328, 0.6159, 0.1418, 0.5877, 0.1351, 0.5861, 0.1286, 0.6476, 0.1219, 0.6471, 0.1215, 0.6694, 0.1286, 0.6695, 0.1233, 0.6263, 0.1298, 0.6275, 0.1328, 0.6159, 0.1261, 0.6141, 0.1298, 0.6275, 0.1364, 0.6285, 0.14, 0.6181, 0.1328, 0.6159, 0.1364, 0.6285, 0.1298, 0.6275, 0.1286, 0.6476, 0.1355, 0.6477, 0.1328, 0.6159, 0.14, 0.6181, 0.1488, 0.5899, 0.1418, 0.5877, 0.1355, 0.6477, 0.1286, 0.6476, 0.1286, 0.6695, 0.1362, 0.6695, 0.2021, 0.6515, 0.1355, 0.6477, 0.1362, 0.6695, 0.1993, 0.6645, 0.2144, 0.6386, 0.2226, 0.6397, 0.2196, 0.6278, 0.2153, 0.6289, 0.204, 0.6375, 0.1364, 0.6285, 0.1355, 0.6477, 0.2021, 0.6515, 0.2153, 0.6289, 0.2196, 0.6278, 0.2186, 0.6119, 0.2145, 0.6101, 0.3174, 0.655, 0.2167, 0.6567, 0.21, 0.6695, 0.2226, 0.6397, 0.3174, 0.655, 0.2196, 0.6278, 0.3174, 0.655, 0.2226, 0.6397, 0.2167, 0.6567, 0.2196, 0.6278, 0.3174, 0.655, 0.2186, 0.6119, 0.2167, 0.6567, 0.2117, 0.6551, 0.2053, 0.6695, 0.21, 0.6695, 0.204, 0.6375, 0.2144, 0.6386, 0.2153, 0.6289, 0.206, 0.629, 0.2226, 0.6397, 0.2144, 0.6386, 0.2117, 0.6551, 0.2167, 0.6567, 0.206, 0.629, 0.2153, 0.6289, 0.2145, 0.6101, 0.2071, 0.6121, 0.14, 0.6181, 0.206, 0.629, 0.2071, 0.6121, 0.1488, 0.5899, 0.2144, 0.6386, 0.204, 0.6375, 0.2021, 0.6515, 0.2117, 0.6551, 0.1364, 0.6285, 0.204, 0.6375, 0.206, 0.629, 0.14, 0.6181, 0.2117, 0.6551, 0.2021, 0.6515, 0.1993, 0.6645, 0.2053, 0.6695, 0.6886, 0.1895, 0.6841, 0.1962, 0.7149, 0.2435, 0.7275, 0.2159, 0.6704, 0.2413, 0.6581, 0.2418, 0.6961, 0.2795, 0.693, 0.2641, 0.7149, 0.2435, 0.7043, 0.2424, 0.693, 0.2641, 0.6961, 0.2795, 0.6858, 0.2144, 0.6841, 0.1962, 0.6581, 0.2418, 0.6704, 0.2413, 0.6288, 0.8206, 0.6036, 0.8155, 0.5804, 0.8349, 0.6223, 0.8398, 0.6219, 0.8625, 0.5814, 0.8621, 0.5998, 0.8847, 0.6246, 0.8814, 0.6223, 0.8398, 0.5804, 0.8349, 0.5814, 0.8621, 0.6219, 0.8625, 0.6288, 0.8206, 0.633, 0.8214, 0.6378, 0.8037, 0.6338, 0.8023, 0.633, 0.8214, 0.6288, 0.8206, 0.6223, 0.8398, 0.6294, 0.8406, 0.6287, 0.8627, 0.6219, 0.8625, 0.6246, 0.8814, 0.6288, 0.8809, 0.6294, 0.8406, 0.6223, 0.8398, 0.6219, 0.8625, 0.6287, 0.8627, 0.6036, 0.8155, 0.6288, 0.8206, 0.6338, 0.8023, 0.6102, 0.7936, 0.633, 0.8214, 0.6411, 0.8233, 0.6453, 0.8061, 0.6378, 0.8037, 0.6993, 0.8667, 0.6368, 0.8628, 0.6367, 0.8804, 0.6959, 0.88, 0.7027, 0.8346, 0.6411, 0.8233, 0.6377, 0.8416, 0.702, 0.8498, 0.702, 0.8498, 0.6377, 0.8416, 0.6368, 0.8628, 0.6993, 0.8667, 0.6411, 0.8233, 0.633, 0.8214, 0.6294, 0.8406, 0.6377, 0.8416, 0.6377, 0.8416, 0.6294, 0.8406, 0.6287, 0.8627, 0.6368, 0.8628, 0.7097, 0.8335, 0.7163, 0.8354, 0.7183, 0.8221, 0.7109, 0.8189, 0.6368, 0.8628, 0.6287, 0.8627, 0.6288, 0.8809, 0.6367, 0.8804, 0.7027, 0.8346, 0.7097, 0.8335, 0.7109, 0.8189, 0.7033, 0.8206, 0.7163, 0.8354, 0.8257, 0.8732, 0.7183, 0.8221, 0.7186, 0.8516, 0.7099, 0.8498, 0.7064, 0.8699, 0.7153, 0.8705, 0.8257, 0.8732, 0.7163, 0.8354, 0.7186, 0.8516, 0.8257, 0.8732, 0.7153, 0.8705, 0.7073, 0.884, 0.7163, 0.8354, 0.7097, 0.8335, 0.7099, 0.8498, 0.7186, 0.8516, 0.7153, 0.8705, 0.7064, 0.8699, 0.7005, 0.8847, 0.7073, 0.884, 0.8257, 0.8732, 0.7186, 0.8516, 0.7153, 0.8705, 0.7097, 0.8335, 0.7027, 0.8346, 0.702, 0.8498, 0.7099, 0.8498, 0.7099, 0.8498, 0.702, 0.8498, 0.6993, 0.8667, 0.7064, 0.8699, 0.6411, 0.8233, 0.7027, 0.8346, 0.7033, 0.8206, 0.6453, 0.8061, 0.7064, 0.8699, 0.6993, 0.8667, 0.6959, 0.88, 0.7005, 0.8847, 0.6758, 0.306, 0.6786, 0.3188, 0.6961, 0.2795, 0.6867, 0.2821, 0.6613, 0.2976, 0.6545, 0.3047, 0.6786, 0.3188, 0.6758, 0.306, 0.6636, 0.2595, 0.6581, 0.2418, 0.6545, 0.3047, 0.6613, 0.2976, 0.05985, 0.8448, 0.05965, 0.8046, 0.03628, 0.8041, 0.03597, 0.8266, 0.0009264, 0.802, 0.0002059, 0.8449, 0.01264, 0.8344, 0.01326, 0.8027, 0.05965, 0.8046, 0.05985, 0.8448, 0.09413, 0.844, 0.09331, 0.8032, 0.01326, 0.8027, 0.01264, 0.8344, 0.03597, 0.8266, 0.03628, 0.8041, 0.05965, 0.7976, 0.05969, 0.7907, 0.03688, 0.79, 0.03675, 0.7971, 0.001378, 0.7941, 0.0009264, 0.802, 0.01326, 0.8027, 0.01371, 0.7953, 0.05965, 0.7976, 0.05965, 0.8046, 0.09331, 0.8032, 0.09413, 0.7964, 0.01371, 0.7953, 0.01326, 0.8027, 0.03628, 0.8041, 0.03675, 0.7971, 0.05965, 0.8046, 0.05965, 0.7976, 0.03675, 0.7971, 0.03628, 0.8041, 0.002263, 0.7861, 0.001378, 0.7941, 0.01371, 0.7953, 0.01441, 0.788, 0.05969, 0.7907, 0.05965, 0.7976, 0.09413, 0.7964, 0.09291, 0.7895, 0.01441, 0.788, 0.01371, 0.7953, 0.03675, 0.7971, 0.03688, 0.79, 0.06067, 0.7253, 0.05969, 0.7907, 0.09291, 0.7895, 0.0838, 0.728, 0.0166, 0.7219, 0.002263, 0.7861, 0.01441, 0.788, 0.02595, 0.7243, 0.02595, 0.7243, 0.01441, 0.788, 0.03688, 0.79, 0.04289, 0.7258, 0.06137, 0.7165, 0.06228, 0.7056, 0.04322, 0.7112, 0.04337, 0.7182, 0.06067, 0.7253, 0.06137, 0.7165, 0.04337, 0.7182, 0.04289, 0.7258, 0.03076, 0.7105, 0.02824, 0.7164, 0.04337, 0.7182, 0.04322, 0.7112, 0.02521, 0.7016, 0.0186, 0.7117, 0.02824, 0.7164, 0.03076, 0.7105, 0.06228, 0.7056, 0.06137, 0.7165, 0.085, 0.7216, 0.08555, 0.7162, 0.08273, 0.5834, 0.02521, 0.7016, 0.03076, 0.7105, 0.08273, 0.5834, 0.06228, 0.7056, 0.08555, 0.7162, 0.06228, 0.7056, 0.08273, 0.5834, 0.04322, 0.7112, 0.08273, 0.5834, 0.03076, 0.7105, 0.04322, 0.7112, 0.02824, 0.7164, 0.02595, 0.7243, 0.04289, 0.7258, 0.04337, 0.7182, 0.0186, 0.7117, 0.0166, 0.7219, 0.02595, 0.7243, 0.02824, 0.7164, 0.06137, 0.7165, 0.06067, 0.7253, 0.0838, 0.728, 0.085, 0.7216, 0.05969, 0.7907, 0.06067, 0.7253, 0.04289, 0.7258, 0.03688, 0.79, 0.5337, 0.7342, 0.5387, 0.7524, 0.58, 0.7456, 0.5729, 0.7118, 0.5138, 0.7479, 0.5057, 0.7489, 0.5199, 0.7602, 0.5219, 0.7559, 0.5291, 0.7397, 0.5337, 0.7342, 0.5057, 0.7489, 0.5138, 0.7479, 0.5329, 0.751, 0.5387, 0.7524, 0.5337, 0.7342, 0.5291, 0.7397, 0.5329, 0.751, 0.5283, 0.7498, 0.5219, 0.7514, 0.5219, 0.7559, 0.5254, 0.7442, 0.5291, 0.7397, 0.5138, 0.7479, 0.5199, 0.7483, 0.5283, 0.7498, 0.5329, 0.751, 0.5291, 0.7397, 0.5254, 0.7442, 0.5199, 0.7483, 0.5138, 0.7479, 0.5219, 0.7559, 0.5219, 0.7514, 0.5215, 0.7482, 0.5199, 0.7483, 0.5219, 0.7514, 0.5228, 0.7493, 0.5283, 0.7498, 0.5253, 0.7485, 0.5228, 0.7493, 0.5219, 0.7514, 0.5242, 0.7461, 0.5254, 0.7442, 0.5199, 0.7483, 0.5215, 0.7482, 0.5253, 0.7485, 0.5283, 0.7498, 0.5254, 0.7442, 0.5242, 0.7461, 0.5231, 0.7478, 0.5253, 0.7485, 0.5242, 0.7461, 0.5231, 0.7478, 0.5215, 0.7482, 0.5228, 0.7493, 0.5253, 0.7485, 0.5231, 0.7478, 0.5228, 0.7493, 0.5231, 0.7478, 0.5242, 0.7461, 0.5215, 0.7482, 0.7685, 0.09117, 0.7485, 0.1456, 0.8194, 0.17, 0.8291, 0.1144, 0.8422, 0.0805, 0.8291, 0.1144, 0.8877, 0.1527, 0.8966, 0.1095, 0.6922, 0.02807, 0.6789, 0.07245, 0.7064, 0.07835, 0.7685, 0.09117, 0.7877, 0.05731, 0.7047, 0.0002059, 0.6922, 0.02807, 0.7877, 0.05731, 0.7926, 0.0238, 0.857, 0.04829, 0.8422, 0.0805, 0.8966, 0.1095, 0.9178, 0.08137, 0.7926, 0.0238, 0.7877, 0.05731, 0.8422, 0.0805, 0.857, 0.04829, 0.456, 0.7798, 0.4724, 0.7768, 0.49, 0.7337, 0.4726, 0.7245, 0.49, 0.7337, 0.5057, 0.7489, 0.5337, 0.7342, 0.5729, 0.7118, 0.5516, 0.6682, 0.4724, 0.7768, 0.4927, 0.7761, 0.5057, 0.7489, 0.49, 0.7337, 0.4726, 0.7245, 0.49, 0.7337, 0.5516, 0.6682, 0.5324, 0.6481, 0.4496, 0.08329, 0.4575, 0.0711, 0.4103, 0.0688, 0.407, 0.0785, 0.24, 0.03014, 0.2436, 0.04324, 0.3062, 0.02929, 0.3111, 0.0002059, 0.7421, 0.1334, 0.7485, 0.1456, 0.7685, 0.09117, 0.755, 0.09886, 0.7064, 0.07835, 0.7158, 0.09128, 0.755, 0.09886, 0.7685, 0.09117])
me_cube.materials.append(mat_material)
me_cube.use_remesh_preserve_volume = False
me_cube.use_remesh_preserve_attributes = False
me_cube.use_mirror_vertex_groups = False
me_cube.update()
arm_armature = bpy.data.armatures.new('Armature')  # bones are not reproduced

# ---- objects
ob_armature = bpy.data.objects.new('Armature', arm_armature)
ob_cube = bpy.data.objects.new('Cube', me_cube)

# ---- transforms, parenting, visibility, modifiers, constraints
ob_armature.location = (0.0, -0.7833, -3.957)
ob_armature.rotation_euler = (1.571, 0.0, 0.0)
ob_armature.scale = (3.021, 3.021, 3.021)
ob_armature.show_in_front = True
ob_armature.lineart.crease_threshold = 0.0
ob_cube.parent = ob_armature
ob_cube.matrix_parent_inverse = Matrix(((0.331, 0.0, 0.0, 0.0), (0.0, 0.331, 0.0, 0.2593), (0.0, 0.0, 0.331, 1.31), (0.0, 0.0, 0.0, 1.0)))
ob_cube.location = (-0.003202, -0.4396, -3.337)
ob_cube.lock_rotations_4d = False
ob_cube.empty_display_type = 'ARROWS'
ob_cube.lineart.crease_threshold = 0.0
_vg = ob_cube.vertex_groups.new(name='tail5')
_vg.add([58, 59, 60, 61, 62, 63, 64, 65, 66, 67, 68, 69, 70, 71], 1.0, 'REPLACE')
_vg = ob_cube.vertex_groups.new(name='body4')
_vg.add([37, 38, 39, 40, 41, 42, 43, 44, 45, 46, 47, 48, 49, 50, 51, 52, 53, 54, 55, 56, 57, 254, 255, 348, 349, 350, 351, 352, 353, 356, 357, 360, 362, 366, 367, 369, 370, 374, 376], 1.0, 'REPLACE')
_vg = ob_cube.vertex_groups.new(name='body3')
_vg.add([18, 30, 31, 32, 33, 34, 35, 36, 37, 38, 39, 40, 41, 42, 43, 253, 254, 257, 317, 318, 319, 320, 321, 322], 1.0, 'REPLACE')
_vg = ob_cube.vertex_groups.new(name='body2')
for _i, _w in zip([0, 1, 2, 3, 4, 5, 6, 7, 8, 17, 18, 19, 20, 21, 22, 23, 24, 25, 26, 27, 28, 29, 31, 32, 33, 34, 35, 36, 194, 256, 257, 258, 259, 260, 261, 262, 288, 289, 290, 291, 292, 293, 296, 297, 300, 301, 304, 305, 309, 311, 313, 316], [1.0, 1.0, 1.0, 1.0, 1.0, 0.8, 0.8, 0.8, 0.8, 0.8, 1.0, 0.8, 0.8, 0.8, 0.8, 0.8, 0.8, 0.8, 0.8, 0.8, 0.8, 0.8, 0.8, 0.8, 0.8, 0.8, 0.8, 0.8, 0.8, 0.8, 1.0, 1.0, 0.8, 0.8, 0.8, 0.8, 1.0, 1.0, 1.0, 1.0, 1.0, 1.0, 1.0, 1.0, 1.0, 1.0, 1.0, 1.0, 1.0, 1.0, 1.0, 1.0]): _vg.add([_i], _w, 'REPLACE')
_vg = ob_cube.vertex_groups.new(name='leg13.L')
for _i, _w in zip([259, 260, 261, 262, 263, 264, 265, 266, 267, 268, 269, 270, 271, 272, 273, 274], [1.0, 1.0, 1.0, 1.0, 0.8, 0.8, 0.8, 0.8, 1.0, 1.0, 1.0, 1.0, 1.0, 1.0, 1.0, 1.0]): _vg.add([_i], _w, 'REPLACE')
_vg = ob_cube.vertex_groups.new(name='leg12.L')
for _i, _w in zip([263, 264, 265, 266, 271, 272, 273, 274, 280, 281, 282, 283, 284, 285, 286, 287], [0.8, 0.8, 0.8, 0.8, 0.8, 0.8, 0.8, 0.8, 0.8, 0.8, 0.8, 0.8, 0.8, 0.8, 0.8, 0.8]): _vg.add([_i], _w, 'REPLACE')
_vg = ob_cube.vertex_groups.new(name='leg11.L')
for _i, _w in zip([275, 276, 277, 278, 279, 280, 281, 282, 283, 284, 285, 286, 287], [1.0, 0.9, 0.9, 0.9, 0.9, 0.8, 0.8, 0.8, 0.8, 0.8, 0.8, 0.8, 0.8]): _vg.add([_i], _w, 'REPLACE')
_vg = ob_cube.vertex_groups.new(name='leg13.R')
_vg = ob_cube.vertex_groups.new(name='leg12.R')
_vg = ob_cube.vertex_groups.new(name='leg11.R')
_vg = ob_cube.vertex_groups.new(name='body')
_vg.add([0, 1, 2, 3, 4, 5, 6, 7, 8, 9, 10, 11, 12, 13, 14, 15, 16, 194, 195, 196, 256, 258, 259, 260, 261, 262], 1.0, 'REPLACE')
_vg = ob_cube.vertex_groups.new(name='hand3.L')
for _i, _w in zip([6, 194, 195, 196, 197, 198, 199, 200, 201, 202, 203, 204, 209, 210, 211, 212], [0.9, 0.9, 0.9, 0.9, 1.0, 1.0, 1.0, 1.0, 0.9, 0.9, 0.9, 0.9, 0.9, 0.9, 0.9, 0.9]): _vg.add([_i], _w, 'REPLACE')
_vg = ob_cube.vertex_groups.new(name='hand2.L')
for _i, _w in zip([205, 206, 207, 208, 209, 210, 211, 212, 213, 214, 215, 216, 217, 218, 219, 220], [0.8, 0.8, 0.8, 0.8, 1.0, 1.0, 1.0, 1.0, 1.0, 1.0, 1.0, 1.0, 0.9, 0.9, 0.9, 0.9]): _vg.add([_i], _w, 'REPLACE')
_vg = ob_cube.vertex_groups.new(name='hand.L')
for _i, _w in zip([205, 206, 207, 208, 217, 218, 219, 220, 221, 222, 223, 224, 225, 226, 227, 228, 229, 230, 231, 232, 233, 234, 235, 236, 237, 238, 239, 240, 241, 242, 243, 244, 245, 246, 247, 248, 249, 250, 251, 252], [0.8, 0.8, 0.8, 0.8, 0.8, 0.8, 0.8, 0.8, 1.0, 1.0, 1.0, 1.0, 1.0, 1.0, 1.0, 1.0, 1.0, 1.0, 1.0, 1.0, 1.0, 1.0, 1.0, 1.0, 1.0, 1.0, 1.0, 1.0, 1.0, 1.0, 1.0, 1.0, 1.0, 1.0, 1.0, 1.0, 1.0, 1.0, 1.0, 1.0]): _vg.add([_i], _w, 'REPLACE')
_vg = ob_cube.vertex_groups.new(name='hand3.R')
_vg = ob_cube.vertex_groups.new(name='hand2.R')
_vg = ob_cube.vertex_groups.new(name='hand.R')
_vg = ob_cube.vertex_groups.new(name='head')
_vg.add([9, 11, 12, 13, 164, 165, 166, 167, 168, 169, 170, 171, 172, 173, 174, 175, 176, 177, 178, 179, 180, 181, 182, 183, 184, 185, 186, 187, 188, 189, 190, 191, 192, 193, 377, 378, 379, 380, 381, 382, 383, 384, 385, 386, 387, 388, 389, 390, 391], 1.0, 'REPLACE')
_vg = ob_cube.vertex_groups.new(name='leg23.L')
for _i, _w in zip([288, 289, 290, 291, 292, 293, 294, 295, 296, 297, 298, 299, 300, 301, 302, 303], [1.0, 1.0, 1.0, 1.0, 1.0, 1.0, 1.0, 1.0, 0.9, 0.9, 0.9, 0.9, 0.8, 0.8, 0.8, 0.8]): _vg.add([_i], _w, 'REPLACE')
_vg = ob_cube.vertex_groups.new(name='leg22.L')
_vg.add([300, 301, 302, 303, 313, 314, 315, 316], 1.0, 'REPLACE')
_vg = ob_cube.vertex_groups.new(name='leg21.L')
for _i, _w in zip([304, 305, 306, 307, 308, 309, 310, 311, 312, 313, 314, 315, 316], [0.8, 0.8, 0.8, 0.8, 1.0, 0.7, 0.7, 0.7, 0.7, 0.7, 0.7, 0.7, 0.7]): _vg.add([_i], _w, 'REPLACE')
_vg = ob_cube.vertex_groups.new(name='leg23.R')
_vg = ob_cube.vertex_groups.new(name='leg22.R')
_vg = ob_cube.vertex_groups.new(name='leg21.R')
_vg = ob_cube.vertex_groups.new(name='leg33.L')
_vg.add([319, 320, 321, 322, 323, 324, 325, 326, 327, 328, 329, 330], 1.0, 'REPLACE')
_vg = ob_cube.vertex_groups.new(name='leg32.L')
for _i, _w in zip([323, 324, 325, 326, 327, 328, 329, 330, 331, 332, 333, 334, 335, 341, 342, 343, 344, 345, 346, 347], [0.7, 0.7, 0.7, 0.7, 0.7, 0.7, 0.7, 0.7, 0.7, 0.8, 0.8, 0.8, 0.8, 0.7, 0.7, 0.7, 1.0, 1.0, 1.0, 1.0]): _vg.add([_i], _w, 'REPLACE')
_vg = ob_cube.vertex_groups.new(name='leg31.L')
for _i, _w in zip([331, 336, 337, 338, 339, 340, 341, 342, 343], [0.8, 0.8, 0.8, 0.8, 0.8, 1.0, 0.8, 0.8, 0.8]): _vg.add([_i], _w, 'REPLACE')
_vg = ob_cube.vertex_groups.new(name='leg33.R')
_vg = ob_cube.vertex_groups.new(name='leg32.R')
_vg = ob_cube.vertex_groups.new(name='leg31.R')
_vg = ob_cube.vertex_groups.new(name='tail4')
_vg.add([65, 66, 67, 68, 69, 70, 71, 72, 73, 74, 75, 76, 77, 78], 1.0, 'REPLACE')
_vg = ob_cube.vertex_groups.new(name='tail3')
_vg.add([72, 73, 74, 75, 76, 77, 78, 79, 80, 81, 82, 83, 84, 85], 1.0, 'REPLACE')
_vg = ob_cube.vertex_groups.new(name='tail2')
_vg.add([79, 80, 81, 82, 83, 84, 85, 86, 87, 88, 89, 90, 91, 92, 93, 94, 95, 96, 97, 98, 99], 1.0, 'REPLACE')
_vg = ob_cube.vertex_groups.new(name='tail')
for _i, _w in zip([86, 87, 88, 89, 90, 91, 92, 93, 94, 95, 96, 97, 98, 99, 100, 101, 102, 103, 104, 105, 106, 107, 108, 109, 110, 111, 112, 113, 114, 115, 116, 117, 118, 119, 120, 121, 122, 123, 124, 125, 126, 127, 128, 129, 130, 131, 132, 133, 134, 135, 136, 137, 138, 139, 140, 141, 142, 143, 144, 145, 146, 147, 148, 149, 150, 151, 152, 153, 154, 155, 156, 157, 158, 159, 160, 161, 162, 163], [0.7, 0.7, 0.7, 0.7, 0.7, 0.7, 0.7, 0.7, 0.7, 0.7, 0.7, 0.7, 0.7, 0.7, 1.0, 1.0, 1.0, 1.0, 1.0, 1.0, 1.0, 1.0, 1.0, 1.0, 1.0, 1.0, 1.0, 1.0, 1.0, 1.0, 1.0, 1.0, 1.0, 1.0, 1.0, 1.0, 1.0, 1.0, 1.0, 1.0, 1.0, 1.0, 1.0, 1.0, 1.0, 1.0, 1.0, 1.0, 1.0, 1.0, 1.0, 1.0, 1.0, 1.0, 1.0, 1.0, 1.0, 1.0, 1.0, 1.0, 1.0, 1.0, 1.0, 1.0, 1.0, 1.0, 1.0, 1.0, 1.0, 1.0, 1.0, 1.0, 1.0, 1.0, 1.0, 1.0, 1.0, 1.0]): _vg.add([_i], _w, 'REPLACE')
_vg = ob_cube.vertex_groups.new(name='leg43.L')
_vg.add([348, 349, 350, 351, 352, 353, 354, 355], 1.0, 'REPLACE')
_vg = ob_cube.vertex_groups.new(name='leg42.L')
for _i, _w in zip([352, 353, 354, 355, 356, 357, 358, 359, 360, 361, 362, 363, 373, 374, 375, 376], [0.7, 0.7, 0.7, 0.7, 0.8, 0.8, 0.8, 0.8, 0.7, 0.7, 0.7, 0.7, 1.0, 1.0, 1.0, 1.0]): _vg.add([_i], _w, 'REPLACE')
_vg = ob_cube.vertex_groups.new(name='leg41.L')
for _i, _w in zip([364, 365, 366, 367, 368, 369, 370, 371, 372, 373, 374, 375, 376], [0.8, 0.8, 0.8, 0.8, 1.0, 0.7, 0.7, 0.7, 0.7, 0.7, 0.7, 0.7, 0.7]): _vg.add([_i], _w, 'REPLACE')
_vg = ob_cube.vertex_groups.new(name='leg43.R')
_vg = ob_cube.vertex_groups.new(name='leg42.R')
_vg = ob_cube.vertex_groups.new(name='leg41.R')
_m = ob_cube.modifiers.new('Mirror', 'MIRROR')
_m.use_clip = True
_m = ob_cube.modifiers.new('Armature', 'ARMATURE')
_m.object = ob_armature

# ---- collection membership
col_collection_1.objects.link(ob_armature)
col_collection_1.objects.link(ob_cube)

# ---- scene / render settings (as saved in the file)
scene.frame_start = 1; scene.frame_end = 19; scene.frame_set(4)
scene.render.engine = 'BLENDER_EEVEE_NEXT'
scene.render.image_settings.color_mode = 'RGB'
scene.render.image_settings.compression = 90
scene.render.resolution_percentage = 50
scene.render.dither_intensity = 0.0
scene.render.bake_margin = 2
scene.render.bake_bias = 0.0
scene.cycles.use_denoising = False
scene.cycles.samples = 10
scene.cycles.sampling_pattern = 'TABULATED_SOBOL'
scene.cycles.light_sampling_threshold = 0.0
scene.cycles.use_adaptive_sampling = False
scene.cycles.use_light_tree = False
scene.cycles.blur_glossy = 0.0
scene.cycles.volume_bounces = 1
scene.cycles.pixel_filter_type = 'GAUSSIAN'
scene.cycles.sample_clamp_indirect = 0.0
scene.view_settings.view_transform = 'Standard'
bpy.context.view_layer.update()

# ---- added for rendering (the .blend has no active camera and no usable light): camera, sun
cam_auto = bpy.data.cameras.new('AutoCamera')
cam_auto.lens = 50.0
cam_auto.sensor_width = 36.0
cam_auto.clip_end = 1000.0
ob_auto_camera = bpy.data.objects.new('AutoCamera', cam_auto)
scene.collection.objects.link(ob_auto_camera)
ob_auto_camera.location = (13.1526, -18.441, 8.81196)
ob_auto_camera.rotation_euler = (1.09748, -7.21219e-08, 0.694738)
scene.camera = ob_auto_camera
light_auto_sun = bpy.data.lights.new('AutoSun', 'SUN')
light_auto_sun.energy = 3.0
light_auto_sun.angle = 0.0523599
ob_auto_sun = bpy.data.objects.new('AutoSun', light_auto_sun)
scene.collection.objects.link(ob_auto_sun)
ob_auto_sun.rotation_euler = (0.872665, 0.174533, 0.523599)
bpy.context.view_layer.update()
